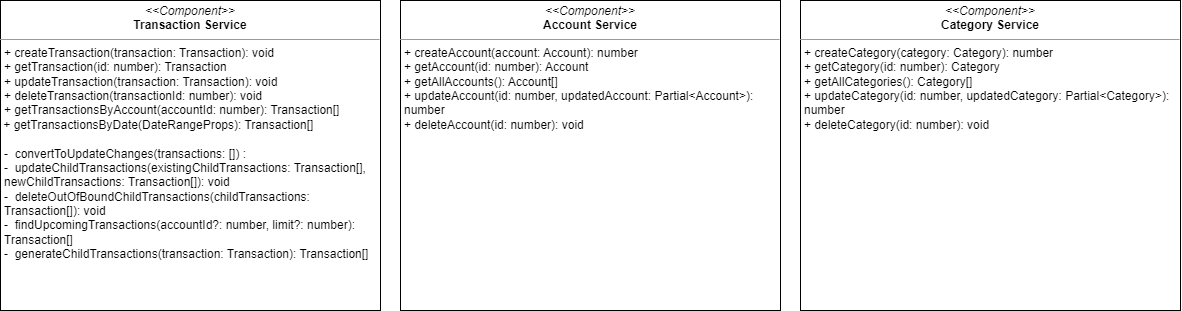

The diagram above was exported from draw.io. Its source (the exported page's mxGraphModel, read from the mxfile embedded in the PNG):
<mxGraphModel dx="710" dy="559" grid="1" gridSize="10" guides="1" tooltips="1" connect="1" arrows="1" fold="1" page="1" pageScale="1" pageWidth="850" pageHeight="1100" math="0" shadow="0">
  <root>
    <mxCell id="0" />
    <mxCell id="1" parent="0" />
    <mxCell id="17" value="&lt;p style=&quot;margin:0px;margin-top:4px;text-align:center;&quot;&gt;&lt;i&gt;&amp;lt;&amp;lt;Component&amp;gt;&amp;gt;&lt;/i&gt;&lt;br&gt;&lt;span style=&quot;font-weight: 700;&quot;&gt;Transaction Service&lt;/span&gt;&lt;/p&gt;&lt;hr size=&quot;1&quot;&gt;&lt;p style=&quot;margin:0px;margin-left:4px;&quot;&gt;+ createTransaction(transaction: Transaction): void&lt;br&gt;+ getTransaction(id: number): Transaction&lt;/p&gt;&lt;p style=&quot;margin:0px;margin-left:4px;&quot;&gt;+ updateTransaction(transaction: Transaction): void&lt;br&gt;&lt;/p&gt;&lt;p style=&quot;margin:0px;margin-left:4px;&quot;&gt;+ deleteTransaction(transactionId: number): void&lt;br&gt;&lt;/p&gt;&lt;p style=&quot;margin:0px;margin-left:4px;&quot;&gt;+ getTransactionsByAccount(accountId: number): Transaction[]&lt;/p&gt;&amp;nbsp;+&amp;nbsp;&lt;span style=&quot;background-color: initial;&quot;&gt;getTransactionsByDate(DateRangeProps): Transaction[]&lt;/span&gt;&lt;br&gt;&lt;p style=&quot;margin:0px;margin-left:4px;&quot;&gt;&lt;br&gt;&lt;/p&gt;&lt;p style=&quot;margin:0px;margin-left:4px;&quot;&gt;-&amp;nbsp; convertToUpdateChanges(transactions: []) :&amp;nbsp;&lt;/p&gt;&lt;p style=&quot;margin:0px;margin-left:4px;&quot;&gt;-&amp;nbsp; updateChildTransactions(existingChildTransactions: Transaction[], newChildTransactions: Transaction[]): void&lt;/p&gt;&lt;p style=&quot;margin:0px;margin-left:4px;&quot;&gt;-&amp;nbsp; deleteOutOfBoundChildTransactions(childTransactions: Transaction[]): void&lt;/p&gt;&lt;p style=&quot;margin:0px;margin-left:4px;&quot;&gt;-&amp;nbsp; findUpcomingTransactions(accountId?: number, limit?: number): Transaction[]&lt;/p&gt;&lt;p style=&quot;margin:0px;margin-left:4px;&quot;&gt;-&amp;nbsp; generateChildTransactions(transaction: Transaction): Transaction[]&lt;/p&gt;&lt;p style=&quot;margin:0px;margin-left:4px;&quot;&gt;&lt;br&gt;&lt;/p&gt;" style="verticalAlign=top;align=left;overflow=fill;fontSize=12;fontFamily=Helvetica;html=1;whiteSpace=wrap;" parent="1" vertex="1">
      <mxGeometry x="80" y="40" width="380" height="310" as="geometry" />
    </mxCell>
    <mxCell id="18" value="&lt;p style=&quot;margin:0px;margin-top:4px;text-align:center;&quot;&gt;&lt;i&gt;&amp;lt;&amp;lt;Component&amp;gt;&amp;gt;&lt;/i&gt;&lt;br&gt;&lt;span style=&quot;font-weight: 700;&quot;&gt;Account Service&lt;/span&gt;&lt;/p&gt;&lt;hr size=&quot;1&quot;&gt;&lt;p style=&quot;margin:0px;margin-left:4px;&quot;&gt;+ createAccount(account: Account): number&lt;br&gt;+ getAccount(id: number): Account&lt;/p&gt;&lt;p style=&quot;margin:0px;margin-left:4px;&quot;&gt;+ getAllAccounts(): Account[]&lt;br&gt;&lt;/p&gt;&lt;p style=&quot;margin:0px;margin-left:4px;&quot;&gt;+ updateAccount(id: number, updatedAccount: Partial&amp;lt;Account&amp;gt;): number&lt;br&gt;&lt;/p&gt;&lt;p style=&quot;margin:0px;margin-left:4px;&quot;&gt;+ deleteAccount(id: number): void&lt;/p&gt;&lt;br&gt;&lt;p style=&quot;margin:0px;margin-left:4px;&quot;&gt;&lt;br&gt;&lt;/p&gt;&lt;p style=&quot;margin:0px;margin-left:4px;&quot;&gt;&lt;br&gt;&lt;/p&gt;" style="verticalAlign=top;align=left;overflow=fill;fontSize=12;fontFamily=Helvetica;html=1;whiteSpace=wrap;" vertex="1" parent="1">
      <mxGeometry x="480" y="40" width="380" height="310" as="geometry" />
    </mxCell>
    <mxCell id="19" value="&lt;p style=&quot;margin:0px;margin-top:4px;text-align:center;&quot;&gt;&lt;i&gt;&amp;lt;&amp;lt;Component&amp;gt;&amp;gt;&lt;/i&gt;&lt;br&gt;&lt;span style=&quot;font-weight: 700;&quot;&gt;Category Service&lt;/span&gt;&lt;/p&gt;&lt;hr size=&quot;1&quot;&gt;&lt;p style=&quot;margin:0px;margin-left:4px;&quot;&gt;+ createCategory(category: Category): number&lt;br&gt;+ getCategory(id: number): Category&lt;/p&gt;&lt;p style=&quot;margin:0px;margin-left:4px;&quot;&gt;+ getAllCategories(): Category[]&lt;br&gt;&lt;/p&gt;&lt;p style=&quot;margin:0px;margin-left:4px;&quot;&gt;+ updateCategory(id: number, updatedCategory: Partial&amp;lt;Category&amp;gt;): number&lt;br&gt;&lt;/p&gt;&lt;p style=&quot;margin:0px;margin-left:4px;&quot;&gt;+ deleteCategory(id: number): void&lt;/p&gt;&lt;br&gt;&lt;p style=&quot;margin:0px;margin-left:4px;&quot;&gt;&lt;br&gt;&lt;/p&gt;&lt;p style=&quot;margin:0px;margin-left:4px;&quot;&gt;&lt;br&gt;&lt;/p&gt;" style="verticalAlign=top;align=left;overflow=fill;fontSize=12;fontFamily=Helvetica;html=1;whiteSpace=wrap;" vertex="1" parent="1">
      <mxGeometry x="880" y="40" width="380" height="310" as="geometry" />
    </mxCell>
  </root>
</mxGraphModel>